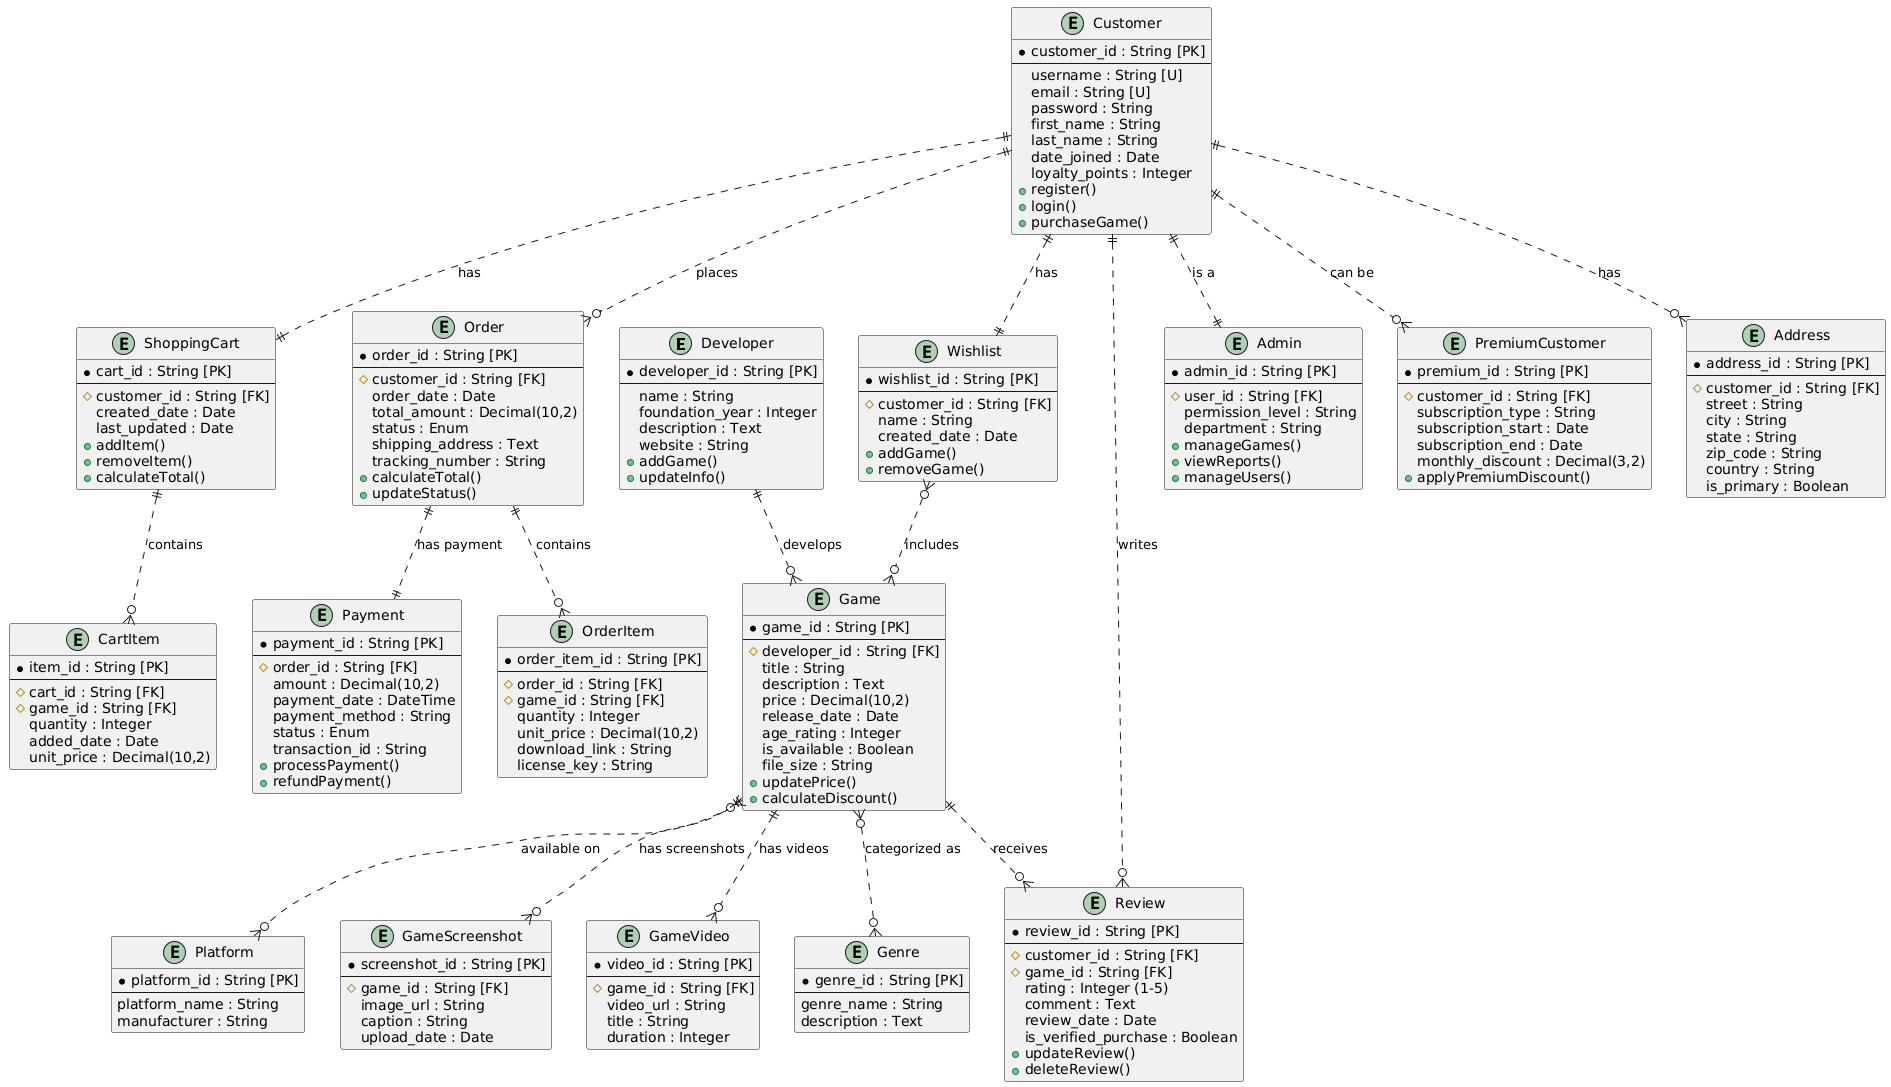

The diagram above was rendered by PlantUML. Its source (embedded in the PNG):
@startuml
' ---------- Entities ----------

entity "Developer" as dev {
  * developer_id : String [PK]
  --
  name : String
  foundation_year : Integer
  description : Text
  website : String
  + addGame()
  + updateInfo()
}

entity "Game" as game {
  * game_id : String [PK]
  --
  # developer_id : String [FK]
  title : String
  description : Text
  price : Decimal(10,2)
  release_date : Date
  age_rating : Integer
  is_available : Boolean
  file_size : String
  + updatePrice()
  + calculateDiscount()
}

entity "Genre" as genre {
  * genre_id : String [PK]
  --
  genre_name : String
  description : Text
}

entity "Platform" as platform {
  * platform_id : String [PK]
  --
  platform_name : String
  manufacturer : String
}

entity "Customer" as customer {
  * customer_id : String [PK]
  --
  username : String [U]
  email : String [U]
  password : String
  first_name : String
  last_name : String
  date_joined : Date
  loyalty_points : Integer
  + register()
  + login()
  + purchaseGame()
}

entity "ShoppingCart" as cart {
  * cart_id : String [PK]
  --
  # customer_id : String [FK]
  created_date : Date
  last_updated : Date
  + addItem()
  + removeItem()
  + calculateTotal()
}

entity "Order" as order {
  * order_id : String [PK]
  --
  # customer_id : String [FK]
  order_date : Date
  total_amount : Decimal(10,2)
  status : Enum
  shipping_address : Text
  tracking_number : String
  + calculateTotal()
  + updateStatus()
}

entity "Payment" as payment {
  * payment_id : String [PK]
  --
  # order_id : String [FK]
  amount : Decimal(10,2)
  payment_date : DateTime
  payment_method : String
  status : Enum
  transaction_id : String
  + processPayment()
  + refundPayment()
}

entity "Review" as review {
  * review_id : String [PK]
  --
  # customer_id : String [FK]
  # game_id : String [FK]
  rating : Integer (1-5)
  comment : Text
  review_date : Date
  is_verified_purchase : Boolean
  + updateReview()
  + deleteReview()
}

entity "Wishlist" as wishlist {
  * wishlist_id : String [PK]
  --
  # customer_id : String [FK]
  name : String
  created_date : Date
  + addGame()
  + removeGame()
}

' ---------- Weak Entities ----------

entity "CartItem" as cartitem {
  * item_id : String [PK]
  --
  # cart_id : String [FK]
  # game_id : String [FK]
  quantity : Integer
  added_date : Date
  unit_price : Decimal(10,2)
}

entity "OrderItem" as orderitem {
  * order_item_id : String [PK]
  --
  # order_id : String [FK]
  # game_id : String [FK]
  quantity : Integer
  unit_price : Decimal(10,2)
  download_link : String
  license_key : String
}

' ---------- Relationships ----------

' Developer develops Game (1:N)
dev ||..o{ game : develops

' Game belongs to Genre (M:N)
game }o..o{ genre : "categorized as"

' Game available on Platform (M:N)
game }o..o{ platform : "available on"

' Customer has ShoppingCart (1:1)
customer ||..|| cart : has

' Customer places Order (1:N)
customer ||..o{ order : places

' Customer writes Review (1:N)
customer ||..o{ review : writes

' ShoppingCart contains CartItem (1:N)
cart ||..o{ cartitem : contains

' Order contains OrderItem (1:N)
order ||..o{ orderitem : contains

' Order has Payment (1:1)
order ||..|| payment : "has payment"

' Game receives Review (1:N)
game ||..o{ review : receives

' Customer has Wishlist (1:1)
customer ||..|| wishlist : has

' Wishlist includes Game (M:N)
wishlist }o..o{ game : includes

' ---------- Specialization/Generalization ----------

entity "Admin" as admin {
  * admin_id : String [PK]
  --
  # user_id : String [FK]
  permission_level : String
  department : String
  + manageGames()
  + viewReports()
  + manageUsers()
}

entity "PremiumCustomer" as premium {
  * premium_id : String [PK]
  --
  # customer_id : String [FK]
  subscription_type : String
  subscription_start : Date
  subscription_end : Date
  monthly_discount : Decimal(3,2)
  + applyPremiumDiscount()
}

' Inheritance relationships
customer ||..|| admin : "is a"
customer ||..o{ premium : "can be"

' ---------- Composite Attributes ----------

entity "Address" as address {
  * address_id : String [PK]
  --
  # customer_id : String [FK]
  street : String
  city : String
  state : String
  zip_code : String
  country : String
  is_primary : Boolean
}

customer ||..o{ address : "has"

' ---------- Multi-valued Attributes ----------

entity "GameScreenshot" as screenshot {
  * screenshot_id : String [PK]
  --
  # game_id : String [FK]
  image_url : String
  caption : String
  upload_date : Date
}

entity "GameVideo" as video {
  * video_id : String [PK]
  --
  # game_id : String [FK]
  video_url : String
  title : String
  duration : Integer
}

game ||..o{ screenshot : "has screenshots"
game ||..o{ video : "has videos"
@enduml